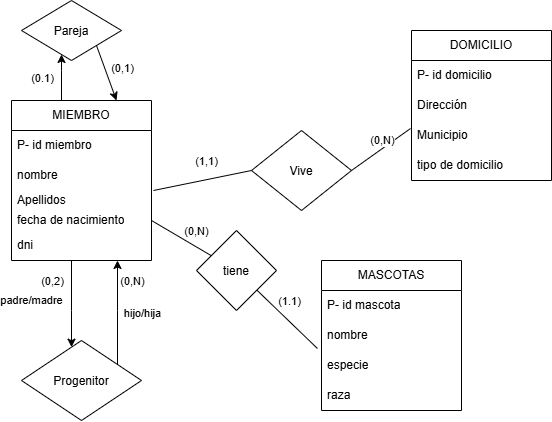

The diagram above was exported from draw.io. Its source (the exported page's mxGraphModel, read from the mxfile embedded in the PNG):
<mxGraphModel dx="860" dy="439" grid="1" gridSize="10" guides="1" tooltips="1" connect="1" arrows="1" fold="1" page="1" pageScale="1" pageWidth="827" pageHeight="1169" math="0" shadow="0">
  <root>
    <mxCell id="0" />
    <mxCell id="1" parent="0" />
    <mxCell id="gEln3Ha7WtRgvheykSVc-5" edge="1" parent="1" source="gEln3Ha7WtRgvheykSVc-1" style="edgeStyle=orthogonalEdgeStyle;rounded=0;orthogonalLoop=1;jettySize=auto;html=1;" target="gEln3Ha7WtRgvheykSVc-13" value="padre/madre">
      <mxGeometry relative="1" x="-0.0769" y="-40" as="geometry">
        <mxPoint as="offset" />
        <Array as="points">
          <mxPoint x="90" y="320" />
          <mxPoint x="90" y="320" />
        </Array>
        <mxPoint x="120" y="350" as="targetPoint" />
      </mxGeometry>
    </mxCell>
    <mxCell id="gEln3Ha7WtRgvheykSVc-29" connectable="0" parent="gEln3Ha7WtRgvheykSVc-5" style="edgeLabel;html=1;align=center;verticalAlign=middle;resizable=0;points=[];" value="(0,2)" vertex="1">
      <mxGeometry relative="1" x="-0.1231" y="-2" as="geometry">
        <mxPoint x="-18" y="-18" as="offset" />
      </mxGeometry>
    </mxCell>
    <mxCell id="gEln3Ha7WtRgvheykSVc-19" edge="1" parent="1" source="gEln3Ha7WtRgvheykSVc-1" style="edgeStyle=orthogonalEdgeStyle;rounded=0;orthogonalLoop=1;jettySize=auto;html=1;" target="gEln3Ha7WtRgvheykSVc-15" value="">
      <mxGeometry relative="1" x="-0.2609" as="geometry">
        <Array as="points">
          <mxPoint x="80" y="80" />
          <mxPoint x="80" y="80" />
        </Array>
      </mxGeometry>
    </mxCell>
    <mxCell id="gEln3Ha7WtRgvheykSVc-27" connectable="0" parent="gEln3Ha7WtRgvheykSVc-19" style="edgeLabel;html=1;align=center;verticalAlign=middle;resizable=0;points=[];" value="(0.1)" vertex="1">
      <mxGeometry relative="1" y="-4" as="geometry">
        <mxPoint x="-24" as="offset" />
      </mxGeometry>
    </mxCell>
    <mxCell id="gEln3Ha7WtRgvheykSVc-1" parent="1" style="swimlane;fontStyle=0;childLayout=stackLayout;horizontal=1;startSize=30;horizontalStack=0;resizeParent=1;resizeParentMax=0;resizeLast=0;collapsible=1;marginBottom=0;whiteSpace=wrap;html=1;" value="MIEMBRO" vertex="1">
      <mxGeometry height="160" width="140" x="30" y="110" as="geometry" />
    </mxCell>
    <mxCell id="gEln3Ha7WtRgvheykSVc-2" parent="gEln3Ha7WtRgvheykSVc-1" style="text;strokeColor=none;fillColor=none;align=left;verticalAlign=middle;spacingLeft=4;spacingRight=4;overflow=hidden;points=[[0,0.5],[1,0.5]];portConstraint=eastwest;rotatable=0;whiteSpace=wrap;html=1;" value="P- id miembro" vertex="1">
      <mxGeometry height="30" width="140" y="30" as="geometry" />
    </mxCell>
    <mxCell id="gEln3Ha7WtRgvheykSVc-3" parent="gEln3Ha7WtRgvheykSVc-1" style="text;strokeColor=none;fillColor=none;align=left;verticalAlign=middle;spacingLeft=4;spacingRight=4;overflow=hidden;points=[[0,0.5,1,0,0],[1,0.5,1,0,0],[0.928571,0.666667,0,0,0]];portConstraint=eastwest;rotatable=0;whiteSpace=wrap;html=1;" value="nombre" vertex="1">
      <mxGeometry height="30" width="140" y="60" as="geometry" />
    </mxCell>
    <mxCell id="gEln3Ha7WtRgvheykSVc-4" parent="gEln3Ha7WtRgvheykSVc-1" style="text;strokeColor=none;fillColor=none;align=left;verticalAlign=middle;spacingLeft=4;spacingRight=4;overflow=hidden;points=[[0,0.5],[1,0.5]];portConstraint=eastwest;rotatable=0;whiteSpace=wrap;html=1;" value="Apellidos" vertex="1">
      <mxGeometry height="20" width="140" y="90" as="geometry" />
    </mxCell>
    <mxCell id="gEln3Ha7WtRgvheykSVc-6" parent="gEln3Ha7WtRgvheykSVc-1" style="text;strokeColor=none;fillColor=none;align=left;verticalAlign=middle;spacingLeft=4;spacingRight=4;overflow=hidden;points=[[0,0.5],[1,0.5]];portConstraint=eastwest;rotatable=0;whiteSpace=wrap;html=1;" value="fecha de nacimiento" vertex="1">
      <mxGeometry height="20" width="140" y="110" as="geometry" />
    </mxCell>
    <mxCell id="gEln3Ha7WtRgvheykSVc-7" parent="gEln3Ha7WtRgvheykSVc-1" style="text;strokeColor=none;fillColor=none;align=left;verticalAlign=middle;spacingLeft=4;spacingRight=4;overflow=hidden;points=[[0,0.5],[1,0.5]];portConstraint=eastwest;rotatable=0;whiteSpace=wrap;html=1;" value="dni" vertex="1">
      <mxGeometry height="30" width="140" y="130" as="geometry" />
    </mxCell>
    <mxCell id="gEln3Ha7WtRgvheykSVc-8" parent="1" style="swimlane;fontStyle=0;childLayout=stackLayout;horizontal=1;startSize=30;horizontalStack=0;resizeParent=1;resizeParentMax=0;resizeLast=0;collapsible=1;marginBottom=0;whiteSpace=wrap;html=1;" value="DOMICILIO" vertex="1">
      <mxGeometry height="150" width="140" x="430" y="40" as="geometry" />
    </mxCell>
    <mxCell id="gEln3Ha7WtRgvheykSVc-9" parent="gEln3Ha7WtRgvheykSVc-8" style="text;strokeColor=none;fillColor=none;align=left;verticalAlign=middle;spacingLeft=4;spacingRight=4;overflow=hidden;points=[[0,0.5],[1,0.5]];portConstraint=eastwest;rotatable=0;whiteSpace=wrap;html=1;" value="P- id domicilio" vertex="1">
      <mxGeometry height="30" width="140" y="30" as="geometry" />
    </mxCell>
    <mxCell id="gEln3Ha7WtRgvheykSVc-10" parent="gEln3Ha7WtRgvheykSVc-8" style="text;strokeColor=none;fillColor=none;align=left;verticalAlign=middle;spacingLeft=4;spacingRight=4;overflow=hidden;points=[[0,0.5],[1,0.5]];portConstraint=eastwest;rotatable=0;whiteSpace=wrap;html=1;" value="Dirección" vertex="1">
      <mxGeometry height="30" width="140" y="60" as="geometry" />
    </mxCell>
    <mxCell id="gEln3Ha7WtRgvheykSVc-11" parent="gEln3Ha7WtRgvheykSVc-8" style="text;strokeColor=none;fillColor=none;align=left;verticalAlign=middle;spacingLeft=4;spacingRight=4;overflow=hidden;points=[[0,0.5],[1,0.5]];portConstraint=eastwest;rotatable=0;whiteSpace=wrap;html=1;" value="Municipio" vertex="1">
      <mxGeometry height="30" width="140" y="90" as="geometry" />
    </mxCell>
    <mxCell id="gEln3Ha7WtRgvheykSVc-12" parent="gEln3Ha7WtRgvheykSVc-8" style="text;strokeColor=none;fillColor=none;align=left;verticalAlign=middle;spacingLeft=4;spacingRight=4;overflow=hidden;points=[[0,0.5],[1,0.5]];portConstraint=eastwest;rotatable=0;whiteSpace=wrap;html=1;" value="tipo de domicilio" vertex="1">
      <mxGeometry height="30" width="140" y="120" as="geometry" />
    </mxCell>
    <mxCell id="gEln3Ha7WtRgvheykSVc-25" edge="1" parent="1" source="gEln3Ha7WtRgvheykSVc-13" style="edgeStyle=orthogonalEdgeStyle;rounded=0;orthogonalLoop=1;jettySize=auto;html=1;exitX=0.8;exitY=0.35;exitDx=0;exitDy=0;exitPerimeter=0;" target="gEln3Ha7WtRgvheykSVc-7" value="">
      <mxGeometry relative="1" x="0.4156" as="geometry">
        <Array as="points">
          <mxPoint x="136" y="320" />
          <mxPoint x="136" y="320" />
        </Array>
      </mxGeometry>
    </mxCell>
    <mxCell id="gEln3Ha7WtRgvheykSVc-28" connectable="0" parent="gEln3Ha7WtRgvheykSVc-25" style="edgeLabel;html=1;align=center;verticalAlign=middle;resizable=0;points=[];" value="(0,N)" vertex="1">
      <mxGeometry relative="1" x="0.1481" y="-1" as="geometry">
        <mxPoint x="13" y="-26" as="offset" />
      </mxGeometry>
    </mxCell>
    <mxCell id="gEln3Ha7WtRgvheykSVc-31" connectable="0" parent="gEln3Ha7WtRgvheykSVc-25" style="edgeLabel;html=1;align=center;verticalAlign=middle;resizable=0;points=[];" value="hijo/hija" vertex="1">
      <mxGeometry relative="1" x="0.037" y="-2" as="geometry">
        <mxPoint x="22" as="offset" />
      </mxGeometry>
    </mxCell>
    <mxCell id="gEln3Ha7WtRgvheykSVc-13" parent="1" style="rhombus;whiteSpace=wrap;html=1;shapeInside=1;" value="Progenitor" vertex="1">
      <mxGeometry height="80" width="120" x="40" y="350" as="geometry" />
    </mxCell>
    <mxCell id="gEln3Ha7WtRgvheykSVc-15" parent="1" style="rhombus;whiteSpace=wrap;html=1;shapeInside=1;" value="Pareja" vertex="1">
      <mxGeometry height="60" width="100" x="40" y="10" as="geometry" />
    </mxCell>
    <mxCell id="gEln3Ha7WtRgvheykSVc-23" edge="1" parent="1" source="gEln3Ha7WtRgvheykSVc-15" style="endArrow=classic;html=1;rounded=0;exitX=1;exitY=1;exitDx=0;exitDy=0;entryX=0.75;entryY=0;entryDx=0;entryDy=0;" target="gEln3Ha7WtRgvheykSVc-1" value="">
      <mxGeometry height="50" relative="1" width="50" x="0.1716" as="geometry">
        <Array as="points" />
        <mxPoint x="390" y="260" as="sourcePoint" />
        <mxPoint x="440" y="210" as="targetPoint" />
      </mxGeometry>
    </mxCell>
    <mxCell id="gEln3Ha7WtRgvheykSVc-26" connectable="0" parent="gEln3Ha7WtRgvheykSVc-23" style="edgeLabel;html=1;align=center;verticalAlign=middle;resizable=0;points=[];" value="(0,1)" vertex="1">
      <mxGeometry relative="1" x="-0.1679" as="geometry">
        <mxPoint x="17" as="offset" />
      </mxGeometry>
    </mxCell>
    <mxCell id="gEln3Ha7WtRgvheykSVc-32" parent="1" style="rhombus;whiteSpace=wrap;html=1;shapeInside=1;" value="Vive&lt;div&gt;&lt;br/&gt;&lt;/div&gt;" vertex="1">
      <mxGeometry height="80" width="100" x="270" y="140" as="geometry" />
    </mxCell>
    <mxCell id="gEln3Ha7WtRgvheykSVc-33" edge="1" parent="1" source="gEln3Ha7WtRgvheykSVc-4" style="endArrow=none;html=1;rounded=0;exitX=1.014;exitY=0;exitDx=0;exitDy=0;exitPerimeter=0;entryX=0;entryY=0.5;entryDx=0;entryDy=0;" target="gEln3Ha7WtRgvheykSVc-32" value="">
      <mxGeometry height="50" relative="1" width="50" x="-0.502" as="geometry">
        <Array as="points" />
        <mxPoint x="390" y="260" as="sourcePoint" />
        <mxPoint x="440" y="210" as="targetPoint" />
      </mxGeometry>
    </mxCell>
    <mxCell id="gEln3Ha7WtRgvheykSVc-35" connectable="0" parent="gEln3Ha7WtRgvheykSVc-33" style="edgeLabel;html=1;align=center;verticalAlign=middle;resizable=0;points=[];" value="(1&lt;span style=&quot;background-color: light-dark(#ffffff, var(--ge-dark-color, #121212)); color: light-dark(rgb(0, 0, 0), rgb(255, 255, 255));&quot;&gt;,1)&lt;/span&gt;" vertex="1">
      <mxGeometry relative="1" x="0.0591" y="-1" as="geometry">
        <mxPoint y="-20" as="offset" />
      </mxGeometry>
    </mxCell>
    <mxCell id="gEln3Ha7WtRgvheykSVc-34" edge="1" parent="1" source="gEln3Ha7WtRgvheykSVc-32" style="endArrow=none;html=1;rounded=0;exitX=1;exitY=0.5;exitDx=0;exitDy=0;entryX=-0.007;entryY=0.267;entryDx=0;entryDy=0;entryPerimeter=0;" target="gEln3Ha7WtRgvheykSVc-11" value="">
      <mxGeometry height="50" relative="1" width="50" as="geometry">
        <mxPoint x="390" y="260" as="sourcePoint" />
        <mxPoint x="440" y="210" as="targetPoint" />
      </mxGeometry>
    </mxCell>
    <mxCell id="gEln3Ha7WtRgvheykSVc-36" connectable="0" parent="gEln3Ha7WtRgvheykSVc-34" style="edgeLabel;html=1;align=center;verticalAlign=middle;resizable=0;points=[];" value="(0,N)" vertex="1">
      <mxGeometry relative="1" x="-0.4426" y="-1" as="geometry">
        <mxPoint x="14" y="-20" as="offset" />
      </mxGeometry>
    </mxCell>
    <mxCell id="gEln3Ha7WtRgvheykSVc-38" parent="1" style="swimlane;fontStyle=0;childLayout=stackLayout;horizontal=1;startSize=30;horizontalStack=0;resizeParent=1;resizeParentMax=0;resizeLast=0;collapsible=1;marginBottom=0;whiteSpace=wrap;html=1;" value="MASCOTAS" vertex="1">
      <mxGeometry height="150" width="140" x="340" y="270" as="geometry" />
    </mxCell>
    <mxCell id="gEln3Ha7WtRgvheykSVc-39" parent="gEln3Ha7WtRgvheykSVc-38" style="text;strokeColor=none;fillColor=none;align=left;verticalAlign=middle;spacingLeft=4;spacingRight=4;overflow=hidden;points=[[0,0.5],[1,0.5]];portConstraint=eastwest;rotatable=0;whiteSpace=wrap;html=1;" value="P- id mascota" vertex="1">
      <mxGeometry height="30" width="140" y="30" as="geometry" />
    </mxCell>
    <mxCell id="gEln3Ha7WtRgvheykSVc-40" parent="gEln3Ha7WtRgvheykSVc-38" style="text;strokeColor=none;fillColor=none;align=left;verticalAlign=middle;spacingLeft=4;spacingRight=4;overflow=hidden;points=[[0,0.5],[1,0.5]];portConstraint=eastwest;rotatable=0;whiteSpace=wrap;html=1;" value="nombre" vertex="1">
      <mxGeometry height="30" width="140" y="60" as="geometry" />
    </mxCell>
    <mxCell id="gEln3Ha7WtRgvheykSVc-41" parent="gEln3Ha7WtRgvheykSVc-38" style="text;strokeColor=none;fillColor=none;align=left;verticalAlign=middle;spacingLeft=4;spacingRight=4;overflow=hidden;points=[[0,0.5],[1,0.5]];portConstraint=eastwest;rotatable=0;whiteSpace=wrap;html=1;" value="especie" vertex="1">
      <mxGeometry height="30" width="140" y="90" as="geometry" />
    </mxCell>
    <mxCell id="gEln3Ha7WtRgvheykSVc-42" parent="gEln3Ha7WtRgvheykSVc-38" style="text;strokeColor=none;fillColor=none;align=left;verticalAlign=middle;spacingLeft=4;spacingRight=4;overflow=hidden;points=[[0,0.5],[1,0.5]];portConstraint=eastwest;rotatable=0;whiteSpace=wrap;html=1;" value="raza" vertex="1">
      <mxGeometry height="30" width="140" y="120" as="geometry" />
    </mxCell>
    <mxCell id="gEln3Ha7WtRgvheykSVc-43" parent="1" style="rhombus;whiteSpace=wrap;html=1;shapeInside=1;" value="tiene" vertex="1">
      <mxGeometry height="80" width="80" x="215" y="240" as="geometry" />
    </mxCell>
    <mxCell id="gEln3Ha7WtRgvheykSVc-44" edge="1" parent="1" source="gEln3Ha7WtRgvheykSVc-6" style="endArrow=none;html=1;rounded=0;exitX=1;exitY=0.5;exitDx=0;exitDy=0;" target="gEln3Ha7WtRgvheykSVc-43" value="">
      <mxGeometry height="50" relative="1" width="50" as="geometry">
        <mxPoint x="390" y="260" as="sourcePoint" />
        <mxPoint x="440" y="210" as="targetPoint" />
      </mxGeometry>
    </mxCell>
    <mxCell id="gEln3Ha7WtRgvheykSVc-45" connectable="0" parent="gEln3Ha7WtRgvheykSVc-44" style="edgeLabel;html=1;align=center;verticalAlign=middle;resizable=0;points=[];" value="(0,N)" vertex="1">
      <mxGeometry relative="1" x="0.0974" as="geometry">
        <mxPoint x="12" y="-9" as="offset" />
      </mxGeometry>
    </mxCell>
    <mxCell id="gEln3Ha7WtRgvheykSVc-46" edge="1" parent="1" source="gEln3Ha7WtRgvheykSVc-43" style="endArrow=none;html=1;rounded=0;entryX=-0.029;entryY=0.933;entryDx=0;entryDy=0;entryPerimeter=0;" target="gEln3Ha7WtRgvheykSVc-40" value="">
      <mxGeometry height="50" relative="1" width="50" as="geometry">
        <mxPoint x="390" y="260" as="sourcePoint" />
        <mxPoint x="440" y="210" as="targetPoint" />
      </mxGeometry>
    </mxCell>
    <mxCell id="gEln3Ha7WtRgvheykSVc-47" connectable="0" parent="gEln3Ha7WtRgvheykSVc-46" style="edgeLabel;html=1;align=center;verticalAlign=middle;resizable=0;points=[];" value="(1.1)" vertex="1">
      <mxGeometry relative="1" x="-0.0227" y="4" as="geometry">
        <mxPoint y="-15" as="offset" />
      </mxGeometry>
    </mxCell>
  </root>
</mxGraphModel>